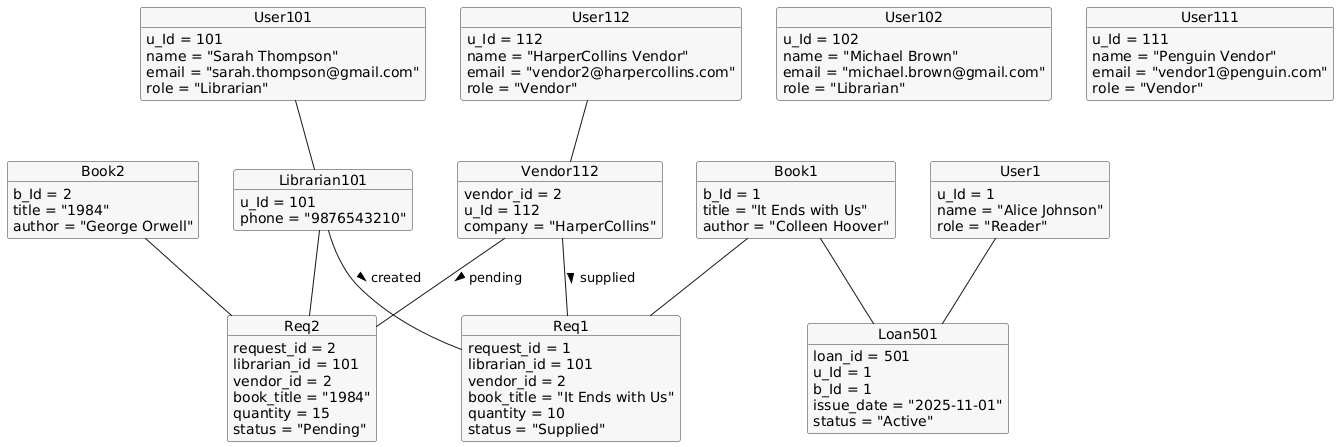

The diagram above was rendered by PlantUML. Its source (embedded in the PNG):
@startuml
skinparam object {
  BackgroundColor #f7f7f7
  BorderColor #333
}

' ------------------- USER OBJECTS -------------------
object User101 {
  u_Id = 101
  name = "Sarah Thompson"
  email = "sarah.thompson@gmail.com"
  role = "Librarian"
}

object User102 {
  u_Id = 102
  name = "Michael Brown"
  email = "michael.brown@gmail.com"
  role = "Librarian"
}

object User111 {
  u_Id = 111
  name = "Penguin Vendor"
  email = "vendor1@penguin.com"
  role = "Vendor"
}

object User112 {
  u_Id = 112
  name = "HarperCollins Vendor"
  email = "vendor2@harpercollins.com"
  role = "Vendor"
}

object User1 {
  u_Id = 1
  name = "Alice Johnson"
  role = "Reader"
}

' ------------------- LIBRARIAN OBJECTS -------------------
object Librarian101 {
  u_Id = 101
  phone = "9876543210"
}

' ------------------- VENDOR OBJECTS -------------------
object Vendor112 {
  vendor_id = 2
  u_Id = 112
  company = "HarperCollins"
}

' ------------------- BOOK OBJECTS -------------------
object Book1 {
  b_Id = 1
  title = "It Ends with Us"
  author = "Colleen Hoover"
}

object Book2 {
  b_Id = 2
  title = "1984"
  author = "George Orwell"
}

' ------------------- BOOK REQUEST OBJECTS -------------------
object Req1 {
  request_id = 1
  librarian_id = 101
  vendor_id = 2
  book_title = "It Ends with Us"
  quantity = 10
  status = "Supplied"
}

object Req2 {
  request_id = 2
  librarian_id = 101
  vendor_id = 2
  book_title = "1984"
  quantity = 15
  status = "Pending"
}

' ------------------- LOAN RECORD OBJECTS -------------------
object Loan501 {
  loan_id = 501
  u_Id = 1
  b_Id = 1
  issue_date = "2025-11-01"
  status = "Active"
}

' ------------------- RELATIONSHIPS -------------------

User101 -- Librarian101
User112 -- Vendor112

Librarian101 -- Req1 : created >
Librarian101 -- Req2

Vendor112 -- Req1 : supplied >
Vendor112 -- Req2 : pending >

User1 -- Loan501
Book1 -- Loan501
Book1 -- Req1

Book2 -- Req2
@enduml